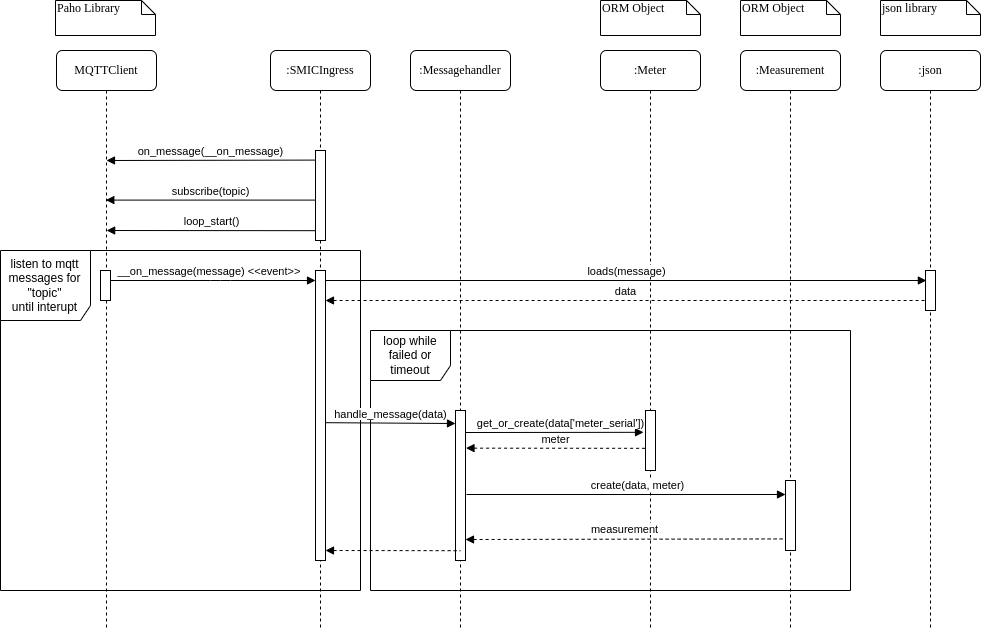

The diagram above was exported from draw.io. Its source (the exported page's mxGraphModel, read from the mxfile embedded in the PNG):
<mxGraphModel dx="3386" dy="1371" grid="1" gridSize="10" guides="1" tooltips="1" connect="1" arrows="1" fold="1" page="1" pageScale="1" pageWidth="1100" pageHeight="850" background="none" math="0" shadow="0">
  <root>
    <mxCell id="0" />
    <mxCell id="1" parent="0" />
    <mxCell id="Pp8hkYO46s1dz8U2PB1c-13" value="listen to mqtt messages for &quot;topic&quot;&lt;br&gt;until interupt" style="shape=umlFrame;whiteSpace=wrap;html=1;width=90;height=70;" vertex="1" parent="1">
      <mxGeometry x="-1080" y="270" width="360" height="340" as="geometry" />
    </mxCell>
    <mxCell id="Pp8hkYO46s1dz8U2PB1c-1" value="loop while failed or timeout" style="shape=umlFrame;whiteSpace=wrap;html=1;width=80;height=50;" vertex="1" parent="1">
      <mxGeometry x="-710" y="350" width="480" height="260" as="geometry" />
    </mxCell>
    <mxCell id="7baba1c4bc27f4b0-2" value=":Messagehandler" style="shape=umlLifeline;perimeter=lifelinePerimeter;whiteSpace=wrap;html=1;container=1;collapsible=0;recursiveResize=0;outlineConnect=0;rounded=1;shadow=0;comic=0;labelBackgroundColor=none;strokeWidth=1;fontFamily=Verdana;fontSize=12;align=center;" parent="1" vertex="1">
      <mxGeometry x="-670" y="70" width="100" height="580" as="geometry" />
    </mxCell>
    <mxCell id="Pp8hkYO46s1dz8U2PB1c-17" value="" style="html=1;points=[];perimeter=orthogonalPerimeter;rounded=0;shadow=0;comic=0;labelBackgroundColor=none;strokeWidth=1;fontFamily=Verdana;fontSize=12;align=center;" vertex="1" parent="7baba1c4bc27f4b0-2">
      <mxGeometry x="45" y="360" width="10" height="150" as="geometry" />
    </mxCell>
    <mxCell id="7baba1c4bc27f4b0-3" value=":Meter" style="shape=umlLifeline;perimeter=lifelinePerimeter;whiteSpace=wrap;html=1;container=1;collapsible=0;recursiveResize=0;outlineConnect=0;rounded=1;shadow=0;comic=0;labelBackgroundColor=none;strokeWidth=1;fontFamily=Verdana;fontSize=12;align=center;" parent="1" vertex="1">
      <mxGeometry x="-480" y="70" width="100" height="580" as="geometry" />
    </mxCell>
    <mxCell id="7baba1c4bc27f4b0-4" value=":Measurement" style="shape=umlLifeline;perimeter=lifelinePerimeter;whiteSpace=wrap;html=1;container=1;collapsible=0;recursiveResize=0;outlineConnect=0;rounded=1;shadow=0;comic=0;labelBackgroundColor=none;strokeWidth=1;fontFamily=Verdana;fontSize=12;align=center;" parent="1" vertex="1">
      <mxGeometry x="-340" y="70" width="100" height="580" as="geometry" />
    </mxCell>
    <mxCell id="Pp8hkYO46s1dz8U2PB1c-22" value="" style="html=1;points=[];perimeter=orthogonalPerimeter;rounded=0;shadow=0;comic=0;labelBackgroundColor=none;strokeWidth=1;fontFamily=Verdana;fontSize=12;align=center;" vertex="1" parent="7baba1c4bc27f4b0-4">
      <mxGeometry x="45" y="430" width="10" height="70" as="geometry" />
    </mxCell>
    <mxCell id="7baba1c4bc27f4b0-5" value=":json" style="shape=umlLifeline;perimeter=lifelinePerimeter;whiteSpace=wrap;html=1;container=1;collapsible=0;recursiveResize=0;outlineConnect=0;rounded=1;shadow=0;comic=0;labelBackgroundColor=none;strokeWidth=1;fontFamily=Verdana;fontSize=12;align=center;" parent="1" vertex="1">
      <mxGeometry x="-200" y="70" width="100" height="580" as="geometry" />
    </mxCell>
    <mxCell id="7baba1c4bc27f4b0-7" value="MQTTClient" style="shape=umlLifeline;perimeter=lifelinePerimeter;whiteSpace=wrap;html=1;container=1;collapsible=0;recursiveResize=0;outlineConnect=0;rounded=1;shadow=0;comic=0;labelBackgroundColor=none;strokeWidth=1;fontFamily=Verdana;fontSize=12;align=center;" parent="1" vertex="1">
      <mxGeometry x="-1024" y="70" width="100" height="580" as="geometry" />
    </mxCell>
    <mxCell id="7baba1c4bc27f4b0-8" value=":SMICIngress" style="shape=umlLifeline;perimeter=lifelinePerimeter;whiteSpace=wrap;html=1;container=1;collapsible=0;recursiveResize=0;outlineConnect=0;rounded=1;shadow=0;comic=0;labelBackgroundColor=none;strokeWidth=1;fontFamily=Verdana;fontSize=12;align=center;" parent="1" vertex="1">
      <mxGeometry x="-810" y="70" width="100" height="580" as="geometry" />
    </mxCell>
    <mxCell id="7baba1c4bc27f4b0-9" value="" style="html=1;points=[];perimeter=orthogonalPerimeter;rounded=0;shadow=0;comic=0;labelBackgroundColor=none;strokeWidth=1;fontFamily=Verdana;fontSize=12;align=center;" parent="7baba1c4bc27f4b0-8" vertex="1">
      <mxGeometry x="45" y="100" width="10" height="90" as="geometry" />
    </mxCell>
    <mxCell id="7baba1c4bc27f4b0-19" value="" style="html=1;points=[];perimeter=orthogonalPerimeter;rounded=0;shadow=0;comic=0;labelBackgroundColor=none;strokeWidth=1;fontFamily=Verdana;fontSize=12;align=center;" parent="1" vertex="1">
      <mxGeometry x="-155" y="290" width="10" height="40" as="geometry" />
    </mxCell>
    <mxCell id="7baba1c4bc27f4b0-42" value="ORM Object" style="shape=note;whiteSpace=wrap;html=1;size=14;verticalAlign=top;align=left;spacingTop=-6;rounded=0;shadow=0;comic=0;labelBackgroundColor=none;strokeWidth=1;fontFamily=Verdana;fontSize=12" parent="1" vertex="1">
      <mxGeometry x="-480" y="20" width="100" height="35" as="geometry" />
    </mxCell>
    <mxCell id="7baba1c4bc27f4b0-43" value="ORM Object" style="shape=note;whiteSpace=wrap;html=1;size=14;verticalAlign=top;align=left;spacingTop=-6;rounded=0;shadow=0;comic=0;labelBackgroundColor=none;strokeWidth=1;fontFamily=Verdana;fontSize=12" parent="1" vertex="1">
      <mxGeometry x="-340" y="20" width="100" height="35" as="geometry" />
    </mxCell>
    <mxCell id="7baba1c4bc27f4b0-44" value="json library" style="shape=note;whiteSpace=wrap;html=1;size=14;verticalAlign=top;align=left;spacingTop=-6;rounded=0;shadow=0;comic=0;labelBackgroundColor=none;strokeWidth=1;fontFamily=Verdana;fontSize=12" parent="1" vertex="1">
      <mxGeometry x="-200" y="20" width="100" height="35" as="geometry" />
    </mxCell>
    <mxCell id="Pp8hkYO46s1dz8U2PB1c-5" value="&lt;span style=&quot;font-family: &amp;#34;helvetica&amp;#34; ; font-size: 11px ; background-color: rgb(255 , 255 , 255)&quot;&gt;__on_message(message) &amp;lt;&amp;lt;event&amp;gt;&amp;gt;&amp;nbsp;&lt;/span&gt;" style="html=1;verticalAlign=bottom;endArrow=block;labelBackgroundColor=none;fontFamily=Verdana;fontSize=12;edgeStyle=elbowEdgeStyle;elbow=vertical;" edge="1" parent="1" source="7baba1c4bc27f4b0-7">
      <mxGeometry relative="1" as="geometry">
        <mxPoint x="-974.5" y="271" as="sourcePoint" />
        <mxPoint x="-765" y="300" as="targetPoint" />
        <Array as="points">
          <mxPoint x="-860" y="300" />
        </Array>
      </mxGeometry>
    </mxCell>
    <mxCell id="Pp8hkYO46s1dz8U2PB1c-6" value="&lt;span style=&quot;font-family: &amp;#34;helvetica&amp;#34; ; font-size: 11px ; background-color: rgb(255 , 255 , 255)&quot;&gt;on_message(__on_message)&lt;/span&gt;" style="html=1;verticalAlign=bottom;endArrow=none;labelBackgroundColor=none;fontFamily=Verdana;fontSize=12;edgeStyle=elbowEdgeStyle;elbow=vertical;endFill=0;startArrow=block;startFill=1;" edge="1" parent="1" target="7baba1c4bc27f4b0-9">
      <mxGeometry relative="1" as="geometry">
        <mxPoint x="-974" y="180" as="sourcePoint" />
        <mxPoint x="-770" y="180" as="targetPoint" />
      </mxGeometry>
    </mxCell>
    <mxCell id="Pp8hkYO46s1dz8U2PB1c-8" value="&lt;span style=&quot;font-family: &amp;#34;helvetica&amp;#34; ; font-size: 11px ; background-color: rgb(255 , 255 , 255)&quot;&gt;subscribe(topic)&lt;/span&gt;" style="html=1;verticalAlign=bottom;endArrow=none;labelBackgroundColor=none;fontFamily=Verdana;fontSize=12;edgeStyle=elbowEdgeStyle;elbow=vertical;endFill=0;startArrow=block;startFill=1;" edge="1" parent="1" source="7baba1c4bc27f4b0-7">
      <mxGeometry relative="1" as="geometry">
        <mxPoint x="-970" y="220" as="sourcePoint" />
        <mxPoint x="-765" y="220" as="targetPoint" />
      </mxGeometry>
    </mxCell>
    <mxCell id="Pp8hkYO46s1dz8U2PB1c-9" value="" style="html=1;points=[];perimeter=orthogonalPerimeter;rounded=0;shadow=0;comic=0;labelBackgroundColor=none;strokeWidth=1;fontFamily=Verdana;fontSize=12;align=center;" vertex="1" parent="1">
      <mxGeometry x="-765" y="290" width="10" height="290" as="geometry" />
    </mxCell>
    <mxCell id="Pp8hkYO46s1dz8U2PB1c-10" value="Paho Library" style="shape=note;whiteSpace=wrap;html=1;size=14;verticalAlign=top;align=left;spacingTop=-6;rounded=0;shadow=0;comic=0;labelBackgroundColor=none;strokeWidth=1;fontFamily=Verdana;fontSize=12" vertex="1" parent="1">
      <mxGeometry x="-1025" y="20" width="100" height="35" as="geometry" />
    </mxCell>
    <mxCell id="Pp8hkYO46s1dz8U2PB1c-11" value="&lt;span style=&quot;font-family: &amp;#34;helvetica&amp;#34; ; font-size: 11px ; background-color: rgb(255 , 255 , 255)&quot;&gt;loop_start()&lt;/span&gt;" style="html=1;verticalAlign=bottom;endArrow=none;labelBackgroundColor=none;fontFamily=Verdana;fontSize=12;edgeStyle=elbowEdgeStyle;elbow=vertical;endFill=0;startArrow=block;startFill=1;" edge="1" parent="1">
      <mxGeometry relative="1" as="geometry">
        <mxPoint x="-973.8333333333333" y="250" as="sourcePoint" />
        <mxPoint x="-765" y="250" as="targetPoint" />
      </mxGeometry>
    </mxCell>
    <mxCell id="Pp8hkYO46s1dz8U2PB1c-12" value="" style="html=1;points=[];perimeter=orthogonalPerimeter;rounded=0;shadow=0;comic=0;labelBackgroundColor=none;strokeWidth=1;fontFamily=Verdana;fontSize=12;align=center;" vertex="1" parent="1">
      <mxGeometry x="-980" y="290" width="10" height="30" as="geometry" />
    </mxCell>
    <mxCell id="Pp8hkYO46s1dz8U2PB1c-14" value="&lt;span style=&quot;font-family: &amp;#34;helvetica&amp;#34; ; font-size: 11px ; background-color: rgb(255 , 255 , 255)&quot;&gt;loads(message)&lt;/span&gt;" style="html=1;verticalAlign=bottom;endArrow=block;labelBackgroundColor=none;fontFamily=Verdana;fontSize=12;edgeStyle=elbowEdgeStyle;elbow=vertical;entryX=0.086;entryY=0.235;entryDx=0;entryDy=0;entryPerimeter=0;" edge="1" parent="1" target="7baba1c4bc27f4b0-19">
      <mxGeometry relative="1" as="geometry">
        <mxPoint x="-755.0033333333334" y="300" as="sourcePoint" />
        <mxPoint x="-184" y="300" as="targetPoint" />
        <Array as="points">
          <mxPoint x="-640.67" y="300" />
        </Array>
      </mxGeometry>
    </mxCell>
    <mxCell id="Pp8hkYO46s1dz8U2PB1c-15" value="&lt;font face=&quot;helvetica&quot;&gt;&lt;span style=&quot;font-size: 11px ; background-color: rgb(255 , 255 , 255)&quot;&gt;data&lt;/span&gt;&lt;/font&gt;" style="html=1;verticalAlign=bottom;endArrow=none;labelBackgroundColor=none;fontFamily=Verdana;fontSize=12;edgeStyle=elbowEdgeStyle;elbow=vertical;endFill=0;dashed=1;startArrow=block;startFill=1;entryX=0;entryY=0.768;entryDx=0;entryDy=0;entryPerimeter=0;" edge="1" parent="1" target="7baba1c4bc27f4b0-19">
      <mxGeometry relative="1" as="geometry">
        <mxPoint x="-755.0033333333336" y="320" as="sourcePoint" />
        <mxPoint x="-160" y="320" as="targetPoint" />
        <Array as="points">
          <mxPoint x="-640.67" y="320" />
        </Array>
      </mxGeometry>
    </mxCell>
    <mxCell id="Pp8hkYO46s1dz8U2PB1c-18" value="&lt;span style=&quot;font-family: &amp;#34;helvetica&amp;#34; ; font-size: 11px ; background-color: rgb(255 , 255 , 255)&quot;&gt;handle_message(data)&lt;/span&gt;" style="html=1;verticalAlign=bottom;endArrow=block;labelBackgroundColor=none;fontFamily=Verdana;fontSize=12;edgeStyle=elbowEdgeStyle;elbow=vertical;exitX=0.952;exitY=0.769;exitDx=0;exitDy=0;exitPerimeter=0;" edge="1" parent="1">
      <mxGeometry relative="1" as="geometry">
        <mxPoint x="-755.48" y="442.18000000000006" as="sourcePoint" />
        <mxPoint x="-625" y="443" as="targetPoint" />
        <Array as="points">
          <mxPoint x="-680" y="443" />
          <mxPoint x="-640.67" y="333" />
        </Array>
      </mxGeometry>
    </mxCell>
    <mxCell id="Pp8hkYO46s1dz8U2PB1c-19" value="" style="html=1;points=[];perimeter=orthogonalPerimeter;rounded=0;shadow=0;comic=0;labelBackgroundColor=none;strokeWidth=1;fontFamily=Verdana;fontSize=12;align=center;" vertex="1" parent="1">
      <mxGeometry x="-435" y="430" width="10" height="60" as="geometry" />
    </mxCell>
    <mxCell id="Pp8hkYO46s1dz8U2PB1c-20" value="&lt;font face=&quot;helvetica&quot;&gt;&lt;span style=&quot;font-size: 11px ; background-color: rgb(255 , 255 , 255)&quot;&gt;get_or_create(data['meter_serial'])&lt;/span&gt;&lt;/font&gt;" style="html=1;verticalAlign=bottom;endArrow=block;labelBackgroundColor=none;fontFamily=Verdana;fontSize=12;edgeStyle=elbowEdgeStyle;elbow=vertical;entryX=-0.121;entryY=0.054;entryDx=0;entryDy=0;entryPerimeter=0;" edge="1" parent="1">
      <mxGeometry x="0.071" relative="1" as="geometry">
        <mxPoint x="-615" y="452" as="sourcePoint" />
        <mxPoint x="-437" y="451.79999999999984" as="targetPoint" />
        <Array as="points">
          <mxPoint x="-534.52" y="451.82" />
          <mxPoint x="-495.18999999999994" y="341.82" />
        </Array>
        <mxPoint as="offset" />
      </mxGeometry>
    </mxCell>
    <mxCell id="Pp8hkYO46s1dz8U2PB1c-21" value="&lt;font face=&quot;helvetica&quot;&gt;&lt;span style=&quot;font-size: 11px ; background-color: rgb(255 , 255 , 255)&quot;&gt;meter&lt;/span&gt;&lt;/font&gt;" style="html=1;verticalAlign=bottom;endArrow=none;labelBackgroundColor=none;fontFamily=Verdana;fontSize=12;edgeStyle=elbowEdgeStyle;elbow=vertical;endFill=0;dashed=1;startArrow=block;startFill=1;exitX=1.048;exitY=0.251;exitDx=0;exitDy=0;exitPerimeter=0;" edge="1" parent="1" source="Pp8hkYO46s1dz8U2PB1c-17" target="Pp8hkYO46s1dz8U2PB1c-19">
      <mxGeometry relative="1" as="geometry">
        <mxPoint x="-610" y="480" as="sourcePoint" />
        <mxPoint x="-450" y="481" as="targetPoint" />
        <Array as="points" />
      </mxGeometry>
    </mxCell>
    <mxCell id="Pp8hkYO46s1dz8U2PB1c-23" value="&lt;font face=&quot;helvetica&quot;&gt;&lt;span style=&quot;font-size: 11px ; background-color: rgb(255 , 255 , 255)&quot;&gt;create(data, meter)&lt;/span&gt;&lt;/font&gt;" style="html=1;verticalAlign=bottom;endArrow=block;labelBackgroundColor=none;fontFamily=Verdana;fontSize=12;edgeStyle=elbowEdgeStyle;elbow=vertical;entryX=0;entryY=0.443;entryDx=0;entryDy=0;entryPerimeter=0;" edge="1" parent="1">
      <mxGeometry x="0.071" relative="1" as="geometry">
        <mxPoint x="-614" y="514" as="sourcePoint" />
        <mxPoint x="-295" y="514.0100000000001" as="targetPoint" />
        <Array as="points">
          <mxPoint x="-480" y="514" />
          <mxPoint x="-529.52" y="513.02" />
          <mxPoint x="-490.18999999999994" y="403.02" />
        </Array>
        <mxPoint as="offset" />
      </mxGeometry>
    </mxCell>
    <mxCell id="Pp8hkYO46s1dz8U2PB1c-24" value="&lt;font face=&quot;helvetica&quot;&gt;&lt;span style=&quot;font-size: 11px ; background-color: rgb(255 , 255 , 255)&quot;&gt;measurement&lt;/span&gt;&lt;/font&gt;" style="html=1;verticalAlign=bottom;endArrow=none;labelBackgroundColor=none;fontFamily=Verdana;fontSize=12;edgeStyle=elbowEdgeStyle;elbow=vertical;endFill=0;dashed=1;startArrow=block;startFill=1;entryX=-0.133;entryY=0.838;entryDx=0;entryDy=0;entryPerimeter=0;" edge="1" parent="1" target="Pp8hkYO46s1dz8U2PB1c-22">
      <mxGeometry relative="1" as="geometry">
        <mxPoint x="-615" y="559" as="sourcePoint" />
        <mxPoint x="-435" y="560.1333333333333" as="targetPoint" />
        <Array as="points" />
      </mxGeometry>
    </mxCell>
    <mxCell id="Pp8hkYO46s1dz8U2PB1c-25" value="" style="html=1;verticalAlign=bottom;endArrow=none;labelBackgroundColor=none;fontFamily=Verdana;fontSize=12;edgeStyle=elbowEdgeStyle;elbow=vertical;endFill=0;dashed=1;startArrow=block;startFill=1;exitX=1.048;exitY=0.251;exitDx=0;exitDy=0;exitPerimeter=0;" edge="1" parent="1">
      <mxGeometry relative="1" as="geometry">
        <mxPoint x="-755.0000000000002" y="570" as="sourcePoint" />
        <mxPoint x="-620" y="570" as="targetPoint" />
        <Array as="points" />
      </mxGeometry>
    </mxCell>
  </root>
</mxGraphModel>